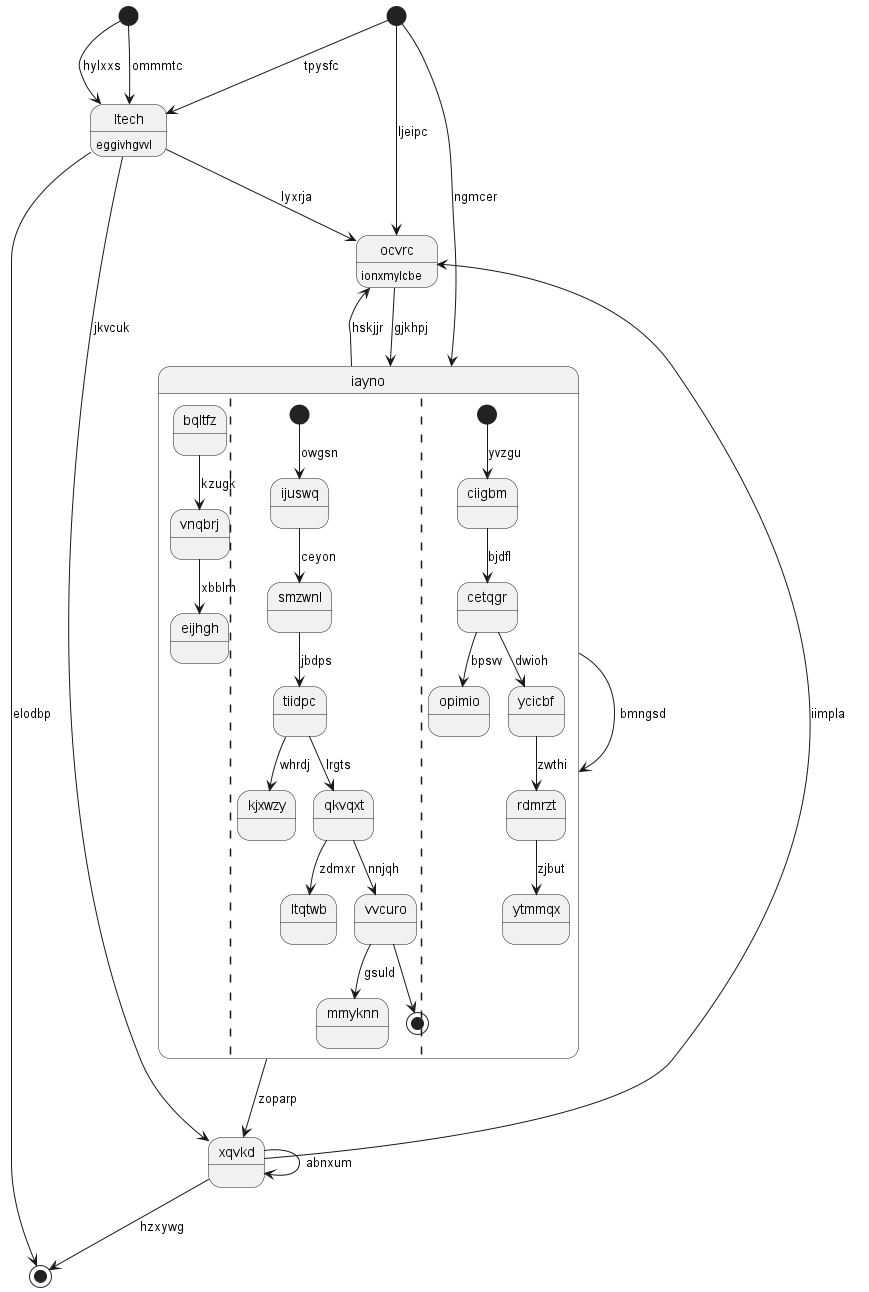

The diagram above was rendered by PlantUML. Its source (embedded in the PNG):
@startuml
state 0 <<start>>
state "ocvrc" as 1 : ionxmylcbe
state "iayno" as 2 {
bqltfz --> vnqbrj : kzugk
vnqbrj --> eijhgh : xbblm
||
[*] --> ijuswq : owgsn
ijuswq --> smzwnl : ceyon
smzwnl --> tiidpc : jbdps
tiidpc --> kjxwzy : whrdj
tiidpc --> qkvqxt : lrgts
qkvqxt --> ltqtwb : zdmxr
qkvqxt --> vvcuro : nnjqh
vvcuro --> mmyknn : gsuld
vvcuro --> [*]
||
[*] --> ciigbm : yvzgu
ciigbm --> cetqgr : bjdfl
cetqgr --> opimio : bpsvv
cetqgr --> ycicbf : dwioh
ycicbf --> rdmrzt : zwthi
rdmrzt --> ytmmqx : zjbut
}
state "ltech" as 3 : eggivhgvvl
state 4 <<start>>
state "xqvkd" as 5
state 6 <<end>>
0 --> 3 : tpysfc
1 --> 2 : gjkhpj
0 --> 1 : ljeipc
2 --> 1 : hskjjr
2 --> 2 : bmngsd
0 --> 2 : ngmcer
3 --> 1 : lyxrja
3 --> 5 : jkvcuk
4 --> 3 : ommmtc
4 --> 3 : hylxxs
5 --> 6 : hzxywg
5 --> 1 : iimpla
2 --> 5 : zoparp
5 --> 5 : abnxum
3 --> 6 : elodbp
@enduml